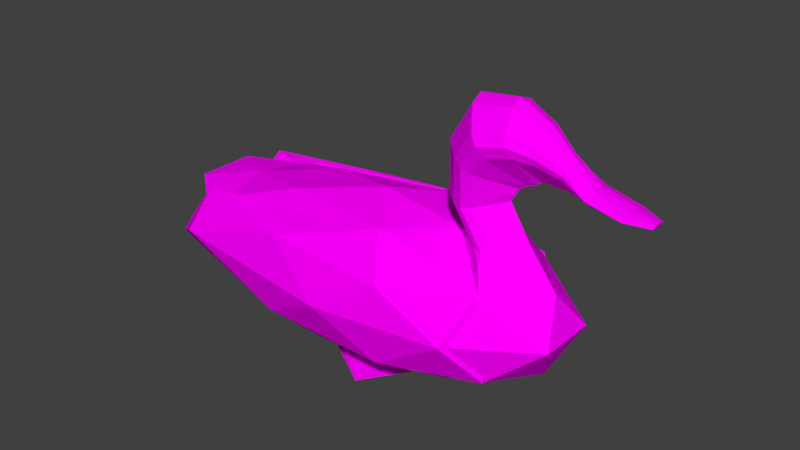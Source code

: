 # Source: SM_Duck_blend.blend  (saved by Blender 2.80.75; exported with 4.5.12 LTS)
import bpy
from mathutils import Matrix  # noqa: F401  (used for matrix-valued properties, if any)

bpy.ops.wm.read_factory_settings(use_empty=True)
scene = bpy.context.scene
scene.name = 'Scene'

# ---- images (referenced by path relative to the original .blend; pixels are not part of the script)
import os
ASSET_DIR = os.environ.get("B2B_ASSET_DIR", "")  # directory of the original .blend (textures are referenced by path, not embedded)
HERE = os.path.dirname(os.path.abspath(__file__))  # packed textures are extracted next to this script under _unpacked/

def load_image(name, relpath, width, height, colorspace="sRGB"):
    """Load a texture the original file referenced (path relative to the .blend, or extracted next to this script)."""
    p = next((c for c in (os.path.join(HERE, relpath), os.path.join(ASSET_DIR, relpath)) if relpath and os.path.exists(c)), "")
    if p:
        img = bpy.data.images.load(p, check_existing=True)
        img.name = name
    else:  # same state as the original file: an image datablock whose file is absent (Cycles renders it pink)
        img = bpy.data.images.new(name, width, height)
        img.source = "FILE"
        img.filepath = "//" + (relpath or name)
    img.colorspace_settings.name = colorspace
    return img
img_t_duck_png = load_image('T_Duck.png', 'T_Duck.png', 1024, 1024, 'sRGB')

# ---- materials (node trees are filled in below, after node groups)
mat_material = bpy.data.materials.new('Material')

# ---- material node trees
mat_material.use_nodes = True; mat_material.node_tree.nodes.clear()
_N = mat_material.node_tree.nodes; _L = mat_material.node_tree.links
n0 = _N.new('ShaderNodeOutputMaterial'); n0.name = 'Material Output'; n0.location = (300, 300)
n1 = _N.new('ShaderNodeBsdfPrincipled'); n1.name = 'Principled BSDF'; n1.location = (10, 300)
n1.distribution = 'GGX'
n1.subsurface_method = 'BURLEY'
n1.inputs[3].default_value = 1.45
n1.inputs[13].default_value = 0.0
n1.inputs[27].default_value = (0.0, 0.0, 0.0, 1.0)
n1.inputs[28].default_value = 1.0
n2 = _N.new('ShaderNodeTexImage'); n2.name = 'Image Texture'; n2.location = (-280, 260)
n2.image = img_t_duck_png
_L.new(n1.outputs[0], n0.inputs[0])
_L.new(n2.outputs[0], n1.inputs[0])
n0.is_active_output = True

# ---- world
world_world = bpy.data.worlds.new('World'); scene.world = world_world
world_world.color = (0.05088, 0.05088, 0.05088)
world_world.use_sun_shadow = False
world_world.sun_shadow_jitter_overblur = 0.0

# ---- meshes
me_duck = bpy.data.meshes.new('Duck')
me_duck.from_pydata([(-0.1457, -0.06121, -0.03113), (0.464, -0.172, 0.1037), (-0.2394, -0.2784, 0.1037), (-0.8264, -4.772e-08, 0.2601), (-0.2394, 0.2784, 0.1037), (0.464, 0.172, 0.1037), (0.1494, -0.2784, 0.3524), (-0.5726, -0.172, 0.3755), (-0.5726, 0.172, 0.3755), (0.1494, 0.2784, 0.3524), (0.577, -2.806e-08, 0.3581), (-0.04497, -2.73e-08, 0.5061), (-0.159, -0.08019, -0.02631), (0.2542, -0.1011, -0.00844), (0.1399, -0.2647, 0.0819), (0.5534, -2.73e-08, 0.0819), (0.2542, 0.1011, -0.00844), (-0.1886, -0.06121, -0.02631), (-0.5291, -0.1636, 0.0819), (-0.1589, 0.07942, -0.02218), (-0.7168, 0.1636, 0.1655), (0.1399, 0.2647, 0.0819), (0.624, -0.1011, 0.2281), (0.624, 0.1011, 0.2281), (-0.04497, -0.3272, 0.2281), (0.3685, -0.2647, 0.2281), (-0.7833, -0.1011, 0.3684), (-0.5787, -0.2647, 0.2508), (-0.5787, 0.2647, 0.2508), (-0.7833, 0.1011, 0.3684), (0.3685, 0.2647, 0.2281), (-0.04497, 0.3272, 0.2281), (0.4239, -0.1636, 0.3678), (-0.2299, -0.2647, 0.3742), (-0.6112, -3.11e-08, 0.3963), (-0.2299, 0.2647, 0.3742), (0.4239, 0.1636, 0.3678), (0.0693, -0.1636, 0.4646), (0.2382, -2.65e-08, 0.4586), (-0.3409, -0.1011, 0.4485), (-0.3409, 0.1011, 0.4485), (0.0693, 0.1636, 0.4646), (0.4805, -4.62e-08, 0.4832), (0.3903, -0.1109, 0.7592), (0.3444, -0.1111, 0.8225), (0.4104, -6.134e-08, 0.5976), (0.2925, -8.671e-08, 0.894), (0.3033, -0.05091, 0.8791), (0.4348, -7.082e-08, 0.6419), (0.3033, 0.05091, 0.8791), (0.4626, -7.349e-08, 0.6594), (0.2874, -0.03279, 0.4688), (0.2874, 0.03279, 0.4688), (0.2383, -2.652e-08, 0.4587), (0.2712, -2.886e-08, 0.4704), (0.2263, -0.042, 0.5786), (0.2263, 0.042, 0.5786), (0.2111, -4.995e-08, 0.5801), (0.2256, 0.04442, 0.7528), (0.2256, -0.04442, 0.7528), (0.2114, -7.076e-08, 0.7603), (0.4049, -0.08264, 0.4657), (0.3486, -0.08401, 0.4629), (0.3941, -0.1275, 0.43), (0.378, -0.09442, 0.4625), (0.3486, 0.08401, 0.4629), (0.4049, 0.08264, 0.4657), (0.3941, 0.1275, 0.43), (0.378, 0.09442, 0.4625), (0.3281, -0.07403, 0.5785), (0.2631, -0.0728, 0.5749), (0.2963, -0.08508, 0.5745), (0.2631, 0.0728, 0.5749), (0.3281, 0.07403, 0.5785), (0.2963, 0.08508, 0.5745), (0.2795, -0.09694, 0.7242), (0.3398, -0.09672, 0.6923), (0.3099, -0.1093, 0.7081), (0.3398, 0.09672, 0.6923), (0.2795, 0.09694, 0.7242), (0.3099, 0.1093, 0.7081), (0.3675, -0.1252, 0.7906), (0.3903, 0.1109, 0.7592), (0.3444, 0.1111, 0.8225), (0.3675, 0.1252, 0.7906), (0.46, -0.09434, 0.772), (0.4418, -0.09455, 0.8368), (0.4217, -9.142e-08, 0.9099), (0.4254, -0.04333, 0.8948), (0.4254, 0.04333, 0.8948), (0.4887, -7.473e-08, 0.6698), (0.4515, -0.1066, 0.804), (0.46, 0.09434, 0.772), (0.4418, 0.09455, 0.8368), (0.4515, 0.1066, 0.804), (0.5169, -0.0666, 0.7579), (0.5217, -0.06675, 0.8055), (0.5248, -8.921e-08, 0.8601), (0.5239, -0.03059, 0.8488), (0.5239, 0.03059, 0.8488), (0.5065, -7.65e-08, 0.6837), (0.52, -0.07523, 0.7812), (0.5169, 0.0666, 0.7579), (0.5217, 0.06675, 0.8055), (0.52, 0.07523, 0.7812), (0.5885, -0.04242, 0.7289), (0.5916, -0.04251, 0.7592), (0.5936, -8.359e-08, 0.794), (0.593, -0.01948, 0.7868), (0.593, 0.01948, 0.7868), (0.582, -7.55e-08, 0.6816), (0.5905, -0.04792, 0.7438), (0.5885, 0.04242, 0.7289), (0.5916, 0.04251, 0.7592), (0.5905, 0.04791, 0.7438), (0.6721, -0.05323, 0.6918), (0.6751, -0.05335, 0.7071), (0.6771, -7.693e-08, 0.7246), (0.6766, -0.02445, 0.721), (0.6766, 0.02445, 0.721), (0.6655, -6.677e-08, 0.668), (0.674, -0.06013, 0.6993), (0.6721, 0.05323, 0.6918), (0.6751, 0.05335, 0.7071), (0.674, 0.06013, 0.6993), (0.7813, -0.05323, 0.671), (0.7843, -0.05335, 0.6797), (0.7863, -7.348e-08, 0.6897), (0.7858, -0.02445, 0.6876), (0.7858, 0.02445, 0.6876), (0.7747, -6.332e-08, 0.6574), (0.7833, -0.06013, 0.6752), (0.7813, 0.05323, 0.671), (0.7843, 0.05335, 0.6797), (0.7833, 0.06013, 0.6752), (0.8559, -0.02532, 0.6646), (0.8576, -0.02537, 0.6689), (0.8587, -7.265e-08, 0.6738), (0.8584, -0.01163, 0.6728), (0.8584, 0.01163, 0.6728), (0.8523, -6.782e-08, 0.658), (0.857, -0.0286, 0.6667), (0.8559, 0.02532, 0.6646), (0.8576, 0.02537, 0.6689), (0.857, 0.0286, 0.6667), (-0.1592, -0.1636, -0.00844), (-0.1449, 0.05937, -0.02727), (-0.1902, 0.05937, -0.02218), (-0.1522, -0.07135, -0.08893), (-0.1655, -0.09033, -0.08412), (-0.1951, -0.07135, -0.08412), (-0.4148, -2.73e-08, -0.008439), (-0.04497, -2.73e-08, -0.04996), (-0.1592, 0.1636, -0.00844), (-0.1658, 0.09019, -0.08358), (-0.1518, 0.07014, -0.08867), (-0.1971, 0.07014, -0.08358), (-0.01732, 0.1923, -0.1014), (0.09386, 0.03312, -0.1021), (-0.1942, 0.08373, -0.09926), (0.08421, -0.03169, -0.1019), (-0.02371, -0.1862, -0.1013), (-0.1933, -0.0823, -0.09883), (-0.309, 0.2878, 0.1116), (0.464, 0.1815, 0.1037), (-0.7021, 0.1815, 0.3859), (0.146, 0.2878, 0.3531), (-0.8464, 0.173, 0.1759), (0.137, 0.2742, 0.08247), (-0.7091, 0.2742, 0.2613), (0.3685, 0.2742, 0.2281), (-0.07662, 0.3367, 0.2329), (-0.3024, 0.2742, 0.3821), (0.4239, 0.173, 0.3678), (0.05871, 0.173, 0.4664), (-0.2044, 0.173, -0.002232), (0.2466, 0.173, 0.4162), (-0.5439, 0.173, 0.08788), (0.444, 0.1772, 0.2358), (-0.7814, 0.1772, 0.2815), (-0.3282, 0.1772, 0.428), (0.1503, 0.1772, 0.04806), (-0.4669, 0.2709, 0.1928), (-0.07951, 0.2667, 0.2333), (0.2667, 0.2709, 0.2841), (-0.2873, -0.2878, 0.1061), (0.464, -0.1815, 0.1037), (-0.6612, -0.1815, 0.38), (0.1493, -0.2878, 0.3524), (-0.8262, -0.173, 0.171), (0.1391, -0.2742, 0.08194), (-0.6757, -0.2742, 0.2557), (0.3685, -0.2742, 0.2281), (-0.06092, -0.3367, 0.2289), (-0.27, -0.2742, 0.3762), (0.4239, -0.173, 0.3678), (0.06731, -0.173, 0.4647), (-0.1917, -0.173, -0.006815), (0.2466, -0.173, 0.4162), (-0.5211, -0.173, 0.0827), (0.444, -0.1772, 0.2358), (-0.7483, -0.1772, 0.2757), (-0.2933, -0.1772, 0.4221), (0.1519, -0.1772, 0.04767), (-0.437, -0.2709, 0.1871), (-0.06267, -0.2667, 0.2289), (0.2667, -0.2709, 0.2841)], [], [(152, 13, 145), (1, 13, 15), (12, 17, 150, 149), (147, 19, 154, 156), (152, 153, 16), (1, 15, 22), (2, 14, 24), (3, 18, 26), (4, 20, 28), (5, 21, 30), (1, 22, 25), (2, 24, 27), (3, 26, 29), (4, 28, 31), (5, 30, 23), (6, 32, 37), (7, 33, 39), (8, 34, 40), (9, 35, 41), (38, 41, 11), (38, 36, 41), (36, 9, 41), (41, 40, 11), (41, 35, 40), (35, 8, 40), (40, 39, 11), (40, 34, 39), (34, 7, 39), (39, 37, 11), (39, 33, 37), (33, 6, 37), (37, 38, 11), (37, 32, 38), (23, 36, 10), (23, 30, 36), (30, 9, 36), (31, 35, 9), (31, 28, 35), (28, 8, 35), (29, 34, 8), (29, 26, 34), (26, 7, 34), (27, 33, 7), (27, 24, 33), (24, 6, 33), (25, 32, 6), (25, 22, 32), (22, 10, 32), (30, 31, 9), (30, 21, 31), (21, 4, 31), (28, 29, 8), (28, 20, 29), (20, 3, 29), (26, 27, 7), (26, 18, 27), (18, 2, 27), (24, 25, 6), (24, 14, 25), (14, 1, 25), (22, 23, 10), (22, 15, 23), (15, 5, 23), (16, 21, 5), (16, 153, 21), (153, 4, 21), (153, 20, 4), (153, 151, 20), (151, 3, 20), (151, 18, 3), (151, 145, 18), (145, 2, 18), (15, 16, 5), (15, 13, 16), (13, 152, 16), (145, 14, 2), (145, 13, 14), (13, 1, 14), (38, 32, 63, 62, 51, 53), (51, 62, 70, 55), (36, 38, 53, 52, 65, 67), (59, 75, 44, 47), (69, 45, 48, 76), (65, 52, 56, 72), (42, 66, 73, 45), (32, 10, 42, 61, 63), (72, 56, 58, 79), (55, 70, 75, 59), (45, 73, 78, 48), (51, 54, 53), (54, 52, 53), (51, 55, 57, 54), (54, 57, 56, 52), (58, 56, 57, 60), (60, 57, 55, 59), (10, 36, 67, 66, 42), (61, 64, 63), (64, 62, 63), (65, 68, 67), (68, 66, 67), (73, 66, 68, 74), (74, 68, 65, 72), (61, 69, 71, 64), (64, 71, 70, 62), (72, 79, 80, 74), (74, 80, 78, 73), (69, 76, 77, 71), (71, 77, 75, 70), (61, 42, 45, 69), (80, 79, 83, 84), (75, 77, 81, 44), (60, 59, 47, 46), (48, 78, 82, 50), (58, 60, 46, 49), (79, 58, 49, 83), (77, 76, 43, 81), (78, 80, 84, 82), (76, 48, 50, 43), (83, 49, 89, 93), (46, 47, 88, 87), (47, 44, 86, 88), (50, 82, 92, 90), (81, 43, 85, 91), (82, 84, 94, 92), (49, 46, 87, 89), (43, 50, 90, 85), (44, 81, 91, 86), (84, 83, 93, 94), (93, 89, 99, 103), (89, 87, 97, 99), (90, 92, 102, 100), (87, 88, 98, 97), (94, 93, 103, 104), (91, 85, 95, 101), (92, 94, 104, 102), (85, 90, 100, 95), (88, 86, 96, 98), (86, 91, 101, 96), (100, 102, 112, 110), (97, 98, 108, 107), (104, 103, 113, 114), (101, 95, 105, 111), (102, 104, 114, 112), (95, 100, 110, 105), (98, 96, 106, 108), (96, 101, 111, 106), (103, 99, 109, 113), (99, 97, 107, 109), (107, 108, 118, 117), (114, 113, 123, 124), (111, 105, 115, 121), (112, 114, 124, 122), (105, 110, 120, 115), (108, 106, 116, 118), (106, 111, 121, 116), (113, 109, 119, 123), (109, 107, 117, 119), (110, 112, 122, 120), (121, 115, 125, 131), (122, 124, 134, 132), (115, 120, 130, 125), (118, 116, 126, 128), (116, 121, 131, 126), (123, 119, 129, 133), (119, 117, 127, 129), (120, 122, 132, 130), (117, 118, 128, 127), (124, 123, 133, 134), (132, 134, 144, 142), (125, 130, 140, 135), (128, 126, 136, 138), (126, 131, 141, 136), (133, 129, 139, 143), (129, 127, 137, 139), (130, 132, 142, 140), (127, 128, 138, 137), (134, 133, 143, 144), (131, 125, 135, 141), (140, 142, 144, 143, 139, 137, 138, 136, 141, 135), (12, 0, 152, 145), (0, 17, 151, 152), (17, 12, 145, 151), (149, 150, 162, 161), (17, 0, 148, 150), (0, 12, 149, 148), (147, 146, 152, 151), (146, 19, 153, 152), (19, 147, 151, 153), (156, 154, 157, 159), (19, 146, 155, 154), (146, 147, 156, 155), (158, 159, 157), (154, 155, 158, 157), (155, 156, 159, 158), (160, 161, 162), (150, 148, 160, 162), (148, 149, 161, 160), (163, 167, 169), (164, 168, 170), (163, 169, 171), (166, 172, 174), (173, 166, 174, 176), (170, 166, 173), (171, 172, 166), (171, 169, 172), (169, 165, 172), (170, 171, 166), (170, 168, 171), (168, 163, 171), (175, 163, 168), (175, 177, 167, 163), (170, 173, 178, 164), (169, 167, 179, 165), (172, 165, 180, 174), (164, 181, 175, 168), (173, 176, 178), (174, 183, 184), (167, 177, 179), (165, 182, 180), (180, 183, 174), (180, 182, 183), (182, 175, 183), (179, 182, 165), (179, 177, 182), (177, 175, 182), (184, 181, 164), (184, 183, 181), (183, 175, 181), (178, 184, 164), (178, 176, 184), (176, 174, 184), (185, 189, 191), (186, 190, 192), (185, 191, 193), (188, 194, 196), (195, 188, 196, 198), (192, 188, 195), (193, 194, 188), (193, 191, 194), (191, 187, 194), (192, 193, 188), (192, 190, 193), (190, 185, 193), (197, 185, 190), (197, 199, 189, 185), (192, 195, 200, 186), (191, 189, 201, 187), (194, 187, 202, 196), (186, 203, 197, 190), (195, 198, 200), (196, 205, 206), (189, 199, 201), (187, 204, 202), (202, 205, 196), (202, 204, 205), (204, 197, 205), (201, 204, 187), (201, 199, 204), (199, 197, 204), (206, 203, 186), (206, 205, 203), (205, 197, 203), (200, 206, 186), (200, 198, 206), (198, 196, 206)])
_uv = me_duck.uv_layers.new(name='UVMap')
_uv.uv.foreach_set('vector', [0.256, 0.777, 0.256, 0.777, 0.256, 0.777, 0.256, 0.777, 0.256, 0.777, 0.256, 0.777, 0.7796, 0.842, 0.7796, 0.842, 0.7796, 0.842, 0.7796, 0.842, 0.7796, 0.842, 0.7796, 0.842, 0.7796, 0.842, 0.7796, 0.842, 0.256, 0.777, 0.256, 0.777, 0.256, 0.777, 0.256, 0.777, 0.256, 0.777, 0.256, 0.777, 0.256, 0.777, 0.256, 0.777, 0.256, 0.777, 0.256, 0.777, 0.256, 0.777, 0.256, 0.777, 0.256, 0.777, 0.256, 0.777, 0.256, 0.777, 0.256, 0.777, 0.256, 0.777, 0.256, 0.777, 0.256, 0.777, 0.256, 0.777, 0.256, 0.777, 0.256, 0.777, 0.256, 0.777, 0.256, 0.777, 0.256, 0.777, 0.256, 0.777, 0.256, 0.777, 0.256, 0.777, 0.256, 0.777, 0.256, 0.777, 0.256, 0.777, 0.256, 0.777, 0.256, 0.777, 0.256, 0.777, 0.256, 0.777, 0.256, 0.777, 0.256, 0.777, 0.256, 0.777, 0.256, 0.777, 0.256, 0.777, 0.256, 0.777, 0.256, 0.777, 0.256, 0.777, 0.256, 0.777, 0.256, 0.777, 0.256, 0.777, 0.256, 0.777, 0.256, 0.777, 0.256, 0.777, 0.256, 0.777, 0.256, 0.777, 0.256, 0.777, 0.256, 0.777, 0.256, 0.777, 0.256, 0.777, 0.256, 0.777, 0.256, 0.777, 0.256, 0.777, 0.256, 0.777, 0.256, 0.777, 0.256, 0.777, 0.256, 0.777, 0.256, 0.777, 0.256, 0.777, 0.256, 0.777, 0.256, 0.777, 0.256, 0.777, 0.256, 0.777, 0.256, 0.777, 0.256, 0.777, 0.256, 0.777, 0.256, 0.777, 0.256, 0.777, 0.256, 0.777, 0.256, 0.777, 0.256, 0.777, 0.256, 0.777, 0.256, 0.777, 0.256, 0.777, 0.256, 0.777, 0.256, 0.777, 0.256, 0.777, 0.256, 0.777, 0.256, 0.777, 0.256, 0.777, 0.256, 0.777, 0.256, 0.777, 0.7728, 0.2306, 0.7728, 0.2306, 0.7728, 0.2306, 0.256, 0.777, 0.256, 0.777, 0.256, 0.777, 0.256, 0.777, 0.256, 0.777, 0.256, 0.777, 0.256, 0.777, 0.256, 0.777, 0.256, 0.777, 0.256, 0.777, 0.256, 0.777, 0.256, 0.777, 0.256, 0.777, 0.256, 0.777, 0.256, 0.777, 0.256, 0.777, 0.256, 0.777, 0.256, 0.777, 0.256, 0.777, 0.256, 0.777, 0.256, 0.777, 0.256, 0.777, 0.256, 0.777, 0.256, 0.777, 0.256, 0.777, 0.256, 0.777, 0.256, 0.777, 0.256, 0.777, 0.256, 0.777, 0.256, 0.777, 0.256, 0.777, 0.256, 0.777, 0.256, 0.777, 0.256, 0.777, 0.256, 0.777, 0.256, 0.777, 0.256, 0.777, 0.256, 0.777, 0.256, 0.777, 0.7728, 0.2306, 0.7728, 0.2306, 0.7728, 0.2306, 0.256, 0.777, 0.256, 0.777, 0.256, 0.777, 0.256, 0.777, 0.256, 0.777, 0.256, 0.777, 0.256, 0.777, 0.256, 0.777, 0.256, 0.777, 0.256, 0.777, 0.256, 0.777, 0.256, 0.777, 0.256, 0.777, 0.256, 0.777, 0.256, 0.777, 0.256, 0.777, 0.256, 0.777, 0.256, 0.777, 0.256, 0.777, 0.256, 0.777, 0.256, 0.777, 0.256, 0.777, 0.256, 0.777, 0.256, 0.777, 0.256, 0.777, 0.256, 0.777, 0.256, 0.777, 0.256, 0.777, 0.256, 0.777, 0.256, 0.777, 0.256, 0.777, 0.256, 0.777, 0.256, 0.777, 0.256, 0.777, 0.256, 0.777, 0.256, 0.777, 0.7728, 0.2306, 0.7728, 0.2306, 0.7728, 0.2306, 0.256, 0.777, 0.256, 0.777, 0.256, 0.777, 0.256, 0.777, 0.256, 0.777, 0.256, 0.777, 0.256, 0.777, 0.256, 0.777, 0.256, 0.777, 0.256, 0.777, 0.256, 0.777, 0.256, 0.777, 0.256, 0.777, 0.256, 0.777, 0.256, 0.777, 0.256, 0.777, 0.256, 0.777, 0.256, 0.777, 0.256, 0.777, 0.256, 0.777, 0.256, 0.777, 0.256, 0.777, 0.256, 0.777, 0.256, 0.777, 0.256, 0.777, 0.256, 0.777, 0.256, 0.777, 0.256, 0.777, 0.256, 0.777, 0.256, 0.777, 0.256, 0.777, 0.256, 0.777, 0.256, 0.777, 0.256, 0.777, 0.256, 0.777, 0.256, 0.777, 0.256, 0.777, 0.256, 0.777, 0.256, 0.777, 0.256, 0.777, 0.256, 0.777, 0.256, 0.777, 0.256, 0.777, 0.256, 0.777, 0.256, 0.777, 0.256, 0.777, 0.256, 0.777, 0.256, 0.777, 0.256, 0.777, 0.256, 0.777, 0.256, 0.777, 0.7728, 0.2306, 0.7728, 0.2306, 0.7728, 0.2306, 0.7728, 0.2306, 0.7728, 0.2306, 0.7728, 0.2306, 0.2455, 0.2713, 0.2455, 0.2713, 0.2455, 0.2713, 0.2455, 0.2713, 0.7728, 0.2306, 0.7728, 0.2306, 0.7728, 0.2306, 0.7728, 0.2306, 0.7728, 0.2306, 0.7728, 0.2306, 0.2455, 0.2713, 0.2455, 0.2713, 0.2455, 0.2713, 0.2455, 0.2713, 0.2455, 0.2713, 0.2455, 0.2713, 0.2455, 0.2713, 0.2455, 0.2713, 0.2455, 0.2713, 0.2455, 0.2713, 0.2455, 0.2713, 0.2455, 0.2713, 0.2455, 0.2713, 0.2455, 0.2713, 0.2455, 0.2713, 0.2455, 0.2713, 0.7728, 0.2306, 0.7728, 0.2306, 0.7728, 0.2306, 0.7728, 0.2306, 0.7728, 0.2306, 0.2455, 0.2713, 0.2455, 0.2713, 0.2455, 0.2713, 0.2455, 0.2713, 0.2455, 0.2713, 0.2455, 0.2713, 0.2455, 0.2713, 0.2455, 0.2713, 0.2455, 0.2713, 0.2455, 0.2713, 0.2455, 0.2713, 0.2455, 0.2713, 0.7728, 0.2306, 0.7728, 0.2306, 0.7728, 0.2306, 0.7728, 0.2306, 0.7728, 0.2306, 0.7728, 0.2306, 0.2455, 0.2713, 0.2455, 0.2713, 0.2455, 0.2713, 0.2455, 0.2713, 0.2455, 0.2713, 0.2455, 0.2713, 0.2455, 0.2713, 0.2455, 0.2713, 0.2455, 0.2713, 0.2455, 0.2713, 0.2455, 0.2713, 0.2455, 0.2713, 0.2455, 0.2713, 0.2455, 0.2713, 0.2455, 0.2713, 0.2455, 0.2713, 0.7728, 0.2306, 0.7728, 0.2306, 0.7728, 0.2306, 0.7728, 0.2306, 0.7728, 0.2306, 0.77, 0.2314, 0.77, 0.2314, 0.77, 0.2314, 0.77, 0.2314, 0.77, 0.2314, 0.77, 0.2314, 0.77, 0.2314, 0.77, 0.2314, 0.77, 0.2314, 0.77, 0.2314, 0.77, 0.2314, 0.77, 0.2314, 0.2455, 0.2713, 0.2455, 0.2713, 0.2455, 0.2713, 0.2455, 0.2713, 0.2455, 0.2713, 0.2455, 0.2713, 0.2455, 0.2713, 0.2455, 0.2713, 0.2455, 0.2713, 0.2455, 0.2713, 0.2455, 0.2713, 0.2455, 0.2713, 0.2455, 0.2713, 0.2455, 0.2713, 0.2455, 0.2713, 0.2455, 0.2713, 0.2455, 0.2713, 0.2455, 0.2713, 0.2455, 0.2713, 0.2455, 0.2713, 0.2455, 0.2713, 0.2455, 0.2713, 0.2455, 0.2713, 0.2455, 0.2713, 0.2455, 0.2713, 0.2455, 0.2713, 0.2455, 0.2713, 0.2455, 0.2713, 0.2455, 0.2713, 0.2455, 0.2713, 0.2455, 0.2713, 0.2455, 0.2713, 0.2455, 0.2713, 0.2455, 0.2713, 0.2455, 0.2713, 0.2455, 0.2713, 0.2455, 0.2713, 0.2455, 0.2713, 0.2455, 0.2713, 0.2455, 0.2713, 0.2455, 0.2713, 0.2455, 0.2713, 0.2455, 0.2713, 0.2455, 0.2713, 0.2455, 0.2713, 0.2455, 0.2713, 0.2455, 0.2713, 0.2455, 0.2713, 0.2455, 0.2713, 0.2455, 0.2713, 0.2455, 0.2713, 0.2455, 0.2713, 0.2455, 0.2713, 0.2455, 0.2713, 0.2455, 0.2713, 0.2455, 0.2713, 0.2455, 0.2713, 0.2455, 0.2713, 0.2455, 0.2713, 0.2455, 0.2713, 0.2455, 0.2713, 0.2455, 0.2713, 0.2455, 0.2713, 0.2455, 0.2713, 0.2455, 0.2713, 0.2455, 0.2713, 0.2455, 0.2713, 0.2455, 0.2713, 0.2455, 0.2713, 0.2455, 0.2713, 0.2455, 0.2713, 0.2455, 0.2713, 0.2455, 0.2713, 0.2455, 0.2713, 0.2455, 0.2713, 0.2455, 0.2713, 0.2455, 0.2713, 0.2455, 0.2713, 0.2455, 0.2713, 0.2455, 0.2713, 0.2455, 0.2713, 0.2455, 0.2713, 0.2455, 0.2713, 0.2455, 0.2713, 0.2455, 0.2713, 0.2455, 0.2713, 0.2455, 0.2713, 0.2455, 0.2713, 0.2455, 0.2713, 0.2455, 0.2713, 0.2455, 0.2713, 0.2455, 0.2713, 0.2455, 0.2713, 0.2455, 0.2713, 0.2455, 0.2713, 0.2455, 0.2713, 0.2455, 0.2713, 0.2455, 0.2713, 0.2455, 0.2713, 0.2455, 0.2713, 0.2455, 0.2713, 0.2455, 0.2713, 0.2455, 0.2713, 0.2455, 0.2713, 0.2455, 0.2713, 0.2455, 0.2713, 0.2455, 0.2713, 0.2455, 0.2713, 0.2455, 0.2713, 0.2455, 0.2713, 0.2455, 0.2713, 0.2455, 0.2713, 0.2455, 0.2713, 0.2455, 0.2713, 0.2455, 0.2713, 0.2455, 0.2713, 0.2455, 0.2713, 0.2455, 0.2713, 0.2455, 0.2713, 0.2455, 0.2713, 0.2455, 0.2713, 0.2455, 0.2713, 0.2455, 0.2713, 0.2455, 0.2713, 0.2455, 0.2713, 0.2455, 0.2713, 0.2455, 0.2713, 0.2455, 0.2713, 0.2455, 0.2713, 0.2455, 0.2713, 0.2455, 0.2713, 0.2455, 0.2713, 0.2455, 0.2713, 0.2455, 0.2713, 0.2455, 0.2713, 0.2455, 0.2713, 0.2455, 0.2713, 0.2455, 0.2713, 0.2455, 0.2713, 0.2455, 0.2713, 0.2455, 0.2713, 0.2455, 0.2713, 0.2455, 0.2713, 0.2455, 0.2713, 0.2455, 0.2713, 0.2455, 0.2713, 0.2455, 0.2713, 0.2455, 0.2713, 0.2455, 0.2713, 0.2455, 0.2713, 0.2455, 0.2713, 0.2455, 0.2713, 0.2455, 0.2713, 0.2455, 0.2713, 0.2455, 0.2713, 0.2455, 0.2713, 0.2455, 0.2713, 0.2455, 0.2713, 0.2455, 0.2713, 0.2455, 0.2713, 0.2455, 0.2713, 0.2455, 0.2713, 0.2455, 0.2713, 0.2455, 0.2713, 0.2455, 0.2713, 0.2455, 0.2713, 0.2455, 0.2713, 0.2455, 0.2713, 0.2455, 0.2713, 0.2455, 0.2713, 0.2455, 0.2713, 0.2455, 0.2713, 0.2455, 0.2713, 0.2455, 0.2713, 0.2455, 0.2713, 0.2455, 0.2713, 0.2455, 0.2713, 0.2455, 0.2713, 0.2455, 0.2713, 0.2455, 0.2713, 0.2455, 0.2713, 0.2455, 0.2713, 0.2455, 0.2713, 0.2455, 0.2713, 0.2455, 0.2713, 0.2455, 0.2713, 0.2455, 0.2713, 0.2455, 0.2713, 0.2455, 0.2713, 0.2455, 0.2713, 0.2455, 0.2713, 0.2455, 0.2713, 0.7594, 0.7557, 0.7594, 0.7557, 0.7594, 0.7557, 0.7594, 0.7557, 0.7594, 0.7557, 0.7594, 0.7557, 0.7594, 0.7557, 0.7594, 0.7557, 0.7594, 0.7557, 0.7594, 0.7557, 0.7594, 0.7557, 0.7594, 0.7557, 0.7594, 0.7557, 0.7594, 0.7557, 0.7594, 0.7557, 0.7594, 0.7557, 0.7594, 0.7557, 0.7594, 0.7557, 0.7594, 0.7557, 0.7594, 0.7557, 0.7594, 0.7557, 0.7594, 0.7557, 0.7594, 0.7557, 0.7594, 0.7557, 0.7594, 0.7557, 0.7594, 0.7557, 0.7594, 0.7557, 0.7594, 0.7557, 0.7594, 0.7557, 0.7594, 0.7557, 0.7594, 0.7557, 0.7594, 0.7557, 0.7594, 0.7557, 0.7594, 0.7557, 0.7594, 0.7557, 0.7594, 0.7557, 0.7594, 0.7557, 0.7594, 0.7557, 0.7594, 0.7557, 0.7594, 0.7557, 0.7594, 0.7557, 0.7594, 0.7557, 0.7594, 0.7557, 0.7594, 0.7557, 0.7594, 0.7557, 0.7594, 0.7557, 0.7594, 0.7557, 0.7594, 0.7557, 0.7594, 0.7557, 0.7594, 0.7557, 0.7594, 0.7557, 0.7594, 0.7557, 0.7594, 0.7557, 0.7594, 0.7557, 0.7594, 0.7557, 0.7594, 0.7557, 0.7594, 0.7557, 0.7594, 0.7557, 0.7594, 0.7557, 0.7594, 0.7557, 0.7594, 0.7557, 0.7594, 0.7557, 0.7594, 0.7557, 0.7594, 0.7557, 0.7594, 0.7557, 0.7594, 0.7557, 0.7594, 0.7557, 0.7594, 0.7557, 0.7594, 0.7557, 0.7594, 0.7557, 0.7594, 0.7557, 0.7594, 0.7557, 0.7594, 0.7557, 0.7594, 0.7557, 0.7594, 0.7557, 0.7594, 0.7557, 0.7594, 0.7557, 0.7594, 0.7557, 0.7594, 0.7557, 0.7594, 0.7557, 0.7594, 0.7557, 0.7594, 0.7557, 0.7594, 0.7557, 0.7594, 0.7557, 0.7594, 0.7557, 0.7594, 0.7557, 0.7594, 0.7557, 0.7594, 0.7557, 0.7594, 0.7557, 0.7594, 0.7557, 0.7594, 0.7557, 0.7594, 0.7557, 0.7594, 0.7557, 0.7594, 0.7557, 0.7594, 0.7557, 0.7594, 0.7557, 0.7594, 0.7557, 0.7594, 0.7557, 0.7594, 0.7557, 0.7594, 0.7557, 0.7594, 0.7557, 0.7594, 0.7557, 0.7594, 0.7557, 0.7594, 0.7557, 0.7594, 0.7557, 0.7594, 0.7557, 0.7594, 0.7557, 0.7594, 0.7557, 0.7594, 0.7557, 0.7594, 0.7557, 0.7594, 0.7557, 0.7594, 0.7557, 0.7594, 0.7557, 0.7594, 0.7557, 0.7594, 0.7557, 0.7594, 0.7557, 0.7594, 0.7557, 0.7594, 0.7557, 0.7594, 0.7557, 0.7594, 0.7557, 0.7594, 0.7557, 0.7594, 0.7557, 0.7594, 0.7557, 0.7594, 0.7557, 0.7594, 0.7557, 0.7594, 0.7557, 0.7594, 0.7557, 0.7594, 0.7557, 0.7594, 0.7557, 0.7594, 0.7557, 0.256, 0.777, 0.256, 0.777, 0.256, 0.777, 0.256, 0.777, 0.256, 0.777, 0.256, 0.777, 0.256, 0.777, 0.256, 0.777, 0.256, 0.777, 0.256, 0.777, 0.256, 0.777, 0.256, 0.777, 0.7796, 0.842, 0.7796, 0.842, 0.7796, 0.842, 0.7796, 0.842, 0.7796, 0.842, 0.7796, 0.842, 0.7796, 0.842, 0.7796, 0.842, 0.7796, 0.842, 0.7796, 0.842, 0.7796, 0.842, 0.7796, 0.842, 0.256, 0.777, 0.256, 0.777, 0.256, 0.777, 0.256, 0.777, 0.256, 0.777, 0.256, 0.777, 0.256, 0.777, 0.256, 0.777, 0.256, 0.777, 0.256, 0.777, 0.256, 0.777, 0.256, 0.777, 0.7796, 0.842, 0.7796, 0.842, 0.7796, 0.842, 0.7796, 0.842, 0.7796, 0.842, 0.7796, 0.842, 0.7796, 0.842, 0.7796, 0.842, 0.7796, 0.842, 0.7796, 0.842, 0.7796, 0.842, 0.7796, 0.842, 0.7796, 0.842, 0.7796, 0.842, 0.7796, 0.842, 0.7796, 0.842, 0.7796, 0.842, 0.7796, 0.842, 0.7796, 0.842, 0.7796, 0.842, 0.7796, 0.842, 0.7796, 0.842, 0.7796, 0.842, 0.7796, 0.842, 0.7796, 0.842, 0.7796, 0.842, 0.7796, 0.842, 0.7796, 0.842, 0.7796, 0.842, 0.7796, 0.842, 0.7796, 0.842, 0.7796, 0.842, 0.7796, 0.842, 0.7796, 0.842, 0.256, 0.777, 0.256, 0.777, 0.256, 0.777, 0.256, 0.777, 0.256, 0.777, 0.256, 0.777, 0.256, 0.777, 0.256, 0.777, 0.256, 0.777, 0.256, 0.777, 0.256, 0.777, 0.256, 0.777, 0.256, 0.777, 0.256, 0.777, 0.256, 0.777, 0.256, 0.777, 0.256, 0.777, 0.256, 0.777, 0.256, 0.777, 0.256, 0.777, 0.256, 0.777, 0.256, 0.777, 0.256, 0.777, 0.256, 0.777, 0.256, 0.777, 0.256, 0.777, 0.256, 0.777, 0.256, 0.777, 0.256, 0.777, 0.256, 0.777, 0.256, 0.777, 0.256, 0.777, 0.256, 0.777, 0.256, 0.777, 0.256, 0.777, 0.256, 0.777, 0.256, 0.777, 0.256, 0.777, 0.256, 0.777, 0.256, 0.777, 0.256, 0.777, 0.256, 0.777, 0.256, 0.777, 0.256, 0.777, 0.256, 0.777, 0.256, 0.777, 0.256, 0.777, 0.256, 0.777, 0.256, 0.777, 0.256, 0.777, 0.256, 0.777, 0.256, 0.777, 0.256, 0.777, 0.256, 0.777, 0.256, 0.777, 0.256, 0.777, 0.256, 0.777, 0.256, 0.777, 0.256, 0.777, 0.256, 0.777, 0.2514, 0.7391, 0.2514, 0.7391, 0.2514, 0.7391, 0.2514, 0.7391, 0.2514, 0.7391, 0.2514, 0.7391, 0.2514, 0.7391, 0.2514, 0.7391, 0.2514, 0.7391, 0.2514, 0.7391, 0.2514, 0.7391, 0.2514, 0.7391, 0.2514, 0.7391, 0.2514, 0.7391, 0.2514, 0.7391, 0.2514, 0.7391, 0.2514, 0.7391, 0.2514, 0.7391, 0.2514, 0.7391, 0.2514, 0.7391, 0.2514, 0.7391, 0.2514, 0.7391, 0.2514, 0.7391, 0.2514, 0.7391, 0.2514, 0.7391, 0.2514, 0.7391, 0.2514, 0.7391, 0.2514, 0.7391, 0.2514, 0.7391, 0.2514, 0.7391, 0.2514, 0.7391, 0.2514, 0.7391, 0.2514, 0.7391, 0.2514, 0.7391, 0.2514, 0.7391, 0.2514, 0.7391, 0.2514, 0.7391, 0.2514, 0.7391, 0.2514, 0.7391, 0.2514, 0.7391, 0.2514, 0.7391, 0.2514, 0.7391, 0.2514, 0.7391, 0.2514, 0.7391, 0.2514, 0.7391, 0.2514, 0.7391, 0.2514, 0.7391, 0.2514, 0.7391, 0.256, 0.777, 0.256, 0.777, 0.256, 0.777, 0.256, 0.777, 0.256, 0.777, 0.256, 0.777, 0.256, 0.777, 0.256, 0.777, 0.256, 0.777, 0.256, 0.777, 0.256, 0.777, 0.256, 0.777, 0.256, 0.777, 0.256, 0.777, 0.256, 0.777, 0.256, 0.777, 0.256, 0.777, 0.256, 0.777, 0.256, 0.777, 0.256, 0.777, 0.256, 0.777, 0.256, 0.777, 0.256, 0.777, 0.256, 0.777, 0.256, 0.777, 0.256, 0.777, 0.256, 0.777, 0.256, 0.777, 0.256, 0.777, 0.256, 0.777, 0.256, 0.777, 0.256, 0.777, 0.256, 0.777, 0.256, 0.777, 0.256, 0.777, 0.256, 0.777, 0.256, 0.777, 0.256, 0.777, 0.256, 0.777, 0.256, 0.777, 0.256, 0.777, 0.256, 0.777, 0.256, 0.777, 0.256, 0.777, 0.256, 0.777, 0.256, 0.777, 0.256, 0.777, 0.256, 0.777, 0.256, 0.777, 0.256, 0.777, 0.256, 0.777, 0.256, 0.777, 0.256, 0.777, 0.256, 0.777, 0.256, 0.777, 0.256, 0.777, 0.256, 0.777, 0.256, 0.777, 0.256, 0.777, 0.256, 0.777, 0.2514, 0.7391, 0.2514, 0.7391, 0.2514, 0.7391, 0.2514, 0.7391, 0.2514, 0.7391, 0.2514, 0.7391, 0.2514, 0.7391, 0.2514, 0.7391, 0.2514, 0.7391, 0.2514, 0.7391, 0.2514, 0.7391, 0.2514, 0.7391, 0.2514, 0.7391, 0.2514, 0.7391, 0.2514, 0.7391, 0.2514, 0.7391, 0.2514, 0.7391, 0.2514, 0.7391, 0.2514, 0.7391, 0.2514, 0.7391, 0.2514, 0.7391, 0.2514, 0.7391, 0.2514, 0.7391, 0.2514, 0.7391, 0.2514, 0.7391, 0.2514, 0.7391, 0.2514, 0.7391, 0.2514, 0.7391, 0.2514, 0.7391, 0.2514, 0.7391, 0.2514, 0.7391, 0.2514, 0.7391, 0.2514, 0.7391, 0.2514, 0.7391, 0.2514, 0.7391, 0.2514, 0.7391, 0.2514, 0.7391, 0.2514, 0.7391, 0.2514, 0.7391, 0.2514, 0.7391, 0.2514, 0.7391, 0.2514, 0.7391, 0.2514, 0.7391, 0.2514, 0.7391, 0.2514, 0.7391, 0.2514, 0.7391, 0.2514, 0.7391, 0.2514, 0.7391])
me_duck.materials.append(mat_material)
me_duck.use_remesh_preserve_volume = False
me_duck.use_remesh_preserve_attributes = False
me_duck.use_mirror_vertex_groups = False
me_duck.update()
arm_armature = bpy.data.armatures.new('Armature')  # bones are not reproduced

# ---- objects
ob_empty = bpy.data.objects.new('Empty', None)
ob_duck = bpy.data.objects.new('Duck', me_duck)
ob_armature = bpy.data.objects.new('Armature', arm_armature)

# ---- transforms, parenting, visibility, modifiers, constraints
ob_empty.location = (0.06037, -6.153e-08, 0.4387)
ob_empty.rotation_euler = (1.571, -0.0, -0.0)
ob_empty.scale = (-0.3987, 0.3987, 0.3987)
ob_empty.empty_display_type = 'IMAGE'
ob_empty.empty_display_size = 5.0
ob_empty.use_empty_image_alpha = True
ob_empty.color = (1.0, 1.0, 1.0, 0.1304)
ob_empty.lineart.crease_threshold = 0.0
ob_duck.parent = ob_armature
ob_duck.location = (0.0, 0.0, 0.0)
ob_duck.lineart.crease_threshold = 0.0
_vg = ob_duck.vertex_groups.new(name='Root')
for _i, _w in zip([0, 2, 4, 6, 9, 11, 13, 14, 16, 21, 24, 25, 30, 31, 33, 35, 37, 38, 39, 40, 41, 51, 52, 53, 54, 145, 146, 147, 152, 153], [0.06955, 0.005464, 0.04088, 0.2067, 0.2083, 0.9554, 0.09015, 0.0334, 0.09003, 0.04424, 0.07356, 0.03011, 0.03203, 0.07919, 0.09495, 0.09692, 0.6699, 0.1365, 0.0889, 0.08931, 0.6704, 0.0554, 0.05592, 0.1364, 0.05737, 0.02763, 0.1055, 0.03598, 0.8359, 0.08473]): _vg.add([_i], _w, 'REPLACE')
_vg = ob_duck.vertex_groups.new(name='Body.Front')
for _i, _w in zip([1, 2, 4, 5, 6, 9, 10, 13, 14, 15, 16, 21, 22, 23, 24, 25, 30, 31, 32, 33, 35, 36, 37, 38, 39, 40, 41, 53, 62, 63, 64, 65, 66, 67, 68, 145, 152, 153], [0.8723, 0.1446, 0.1528, 0.873, 0.5913, 0.5934, 0.05056, 0.8682, 0.776, 0.9045, 0.868, 0.7837, 0.4975, 0.4978, 0.5691, 0.7477, 0.7512, 0.5723, 0.1606, 0.1448, 0.1468, 0.1719, 0.1477, 0.01132, 0.008369, 0.009448, 0.1482, 0.01124, 0.001866, 0.07245, 0.0005708, 0.0123, 4.191e-05, 0.07903, 0.01074, 0.04201, 0.007806, 0.1143]): _vg.add([_i], _w, 'REPLACE')
_vg = ob_duck.vertex_groups.new(name='Neck')
for _i, _w in zip([1, 5, 6, 9, 10, 14, 15, 21, 22, 23, 25, 30, 32, 36, 37, 38, 41, 42, 45, 48, 51, 52, 53, 54, 55, 56, 57, 61, 62, 63, 64, 65, 66, 67, 68, 69, 70, 71, 72, 73, 74], [0.1025, 0.1017, 0.116, 0.1143, 0.9445, 0.0229, 0.08752, 0.02232, 0.5005, 0.5001, 0.1923, 0.1885, 0.806, 0.7886, 0.1058, 0.7435, 0.1056, 0.9272, 0.08261, 0.002219, 0.8036, 0.7916, 0.7436, 0.778, 0.08732, 0.08593, 0.08157, 0.9061, 0.8558, 0.8642, 0.8814, 0.8294, 0.8856, 0.8456, 0.8602, 0.102, 0.0987, 0.11, 0.1009, 0.0973, 0.1094]): _vg.add([_i], _w, 'REPLACE')
_vg = ob_duck.vertex_groups.new(name='Neck.001')
for _i, _w in zip([38, 42, 43, 44, 45, 46, 47, 48, 49, 50, 51, 52, 53, 54, 55, 56, 57, 58, 59, 60, 61, 62, 63, 64, 65, 66, 67, 68, 69, 70, 71, 72, 73, 74, 75, 76, 77, 78, 79, 80, 81, 82, 83, 84, 85, 86, 87, 88, 89, 90, 91, 92, 93, 94, 95, 96, 97, 98, 99, 101, 102, 103, 104], [0.0735, 0.05362, 0.2528, 0.2519, 0.7862, 0.432, 0.4148, 0.3143, 0.4142, 0.1153, 0.1112, 0.1192, 0.07358, 0.1349, 0.8619, 0.8612, 0.8617, 0.5448, 0.5471, 0.5255, 0.06416, 0.09658, 0.04874, 0.07877, 0.1115, 0.07875, 0.06085, 0.092, 0.8607, 0.8606, 0.8526, 0.8589, 0.8601, 0.8503, 0.7843, 0.7641, 0.7839, 0.7783, 0.772, 0.7898, 0.2442, 0.2654, 0.255, 0.2483, 0.09314, 0.09121, 0.1221, 0.117, 0.1167, 0.0278, 0.09362, 0.09545, 0.09715, 0.09916, 0.01006, 0.01104, 0.02565, 0.02167, 0.02315, 0.01242, 0.01068, 0.01611, 0.01624]): _vg.add([_i], _w, 'REPLACE')
_vg = ob_duck.vertex_groups.new(name='Head')
for _i, _w in zip([43, 44, 45, 46, 47, 48, 49, 50, 55, 56, 57, 58, 59, 60, 69, 70, 71, 72, 73, 74, 75, 76, 77, 78, 79, 80, 81, 82, 83, 84, 85, 86, 87, 88, 89, 90, 91, 92, 93, 94, 95, 96, 97, 98, 99, 100, 101, 102, 103, 104, 105, 106, 107, 108, 109, 110, 111, 112, 113, 114, 115, 116, 117, 118, 119, 120, 121, 122, 123, 124, 125, 126, 127, 128, 129, 130, 131, 132, 133, 134, 135, 136, 137, 138, 139, 140, 141, 142, 143, 144], [0.7418, 0.7456, 0.1294, 0.5674, 0.5844, 0.659, 0.585, 0.8753, 0.03312, 0.03509, 0.04533, 0.4518, 0.449, 0.4719, 0.0158, 0.01123, 0.009728, 0.01273, 0.02359, 0.01384, 0.2062, 0.2176, 0.2026, 0.2046, 0.2181, 0.1973, 0.752, 0.7293, 0.7425, 0.7481, 0.9048, 0.9076, 0.8773, 0.8823, 0.8826, 0.9579, 0.9047, 0.9024, 0.9016, 0.8991, 0.9693, 0.969, 0.9618, 0.9638, 0.963, 0.9893, 0.9682, 0.9689, 0.9664, 0.9662, 0.9958, 0.9944, 0.9918, 0.9925, 0.9924, 0.9996, 0.9949, 0.9963, 0.9945, 0.9953, 0.9998, 0.9997, 0.9997, 0.9997, 0.9997, 1.0, 0.9998, 0.9998, 0.9997, 0.9998, 1.0, 1.0, 1.0, 1.0, 1.0, 1.0, 1.0, 1.0, 1.0, 1.0, 1.0, 1.0, 1.0, 1.0, 1.0, 1.0, 1.0, 1.0, 1.0, 1.0]): _vg.add([_i], _w, 'REPLACE')
_vg = ob_duck.vertex_groups.new(name='Body.Rear')
for _i, _w in zip([2, 3, 4, 6, 7, 8, 9, 11, 14, 17, 18, 20, 21, 24, 26, 27, 28, 29, 31, 33, 34, 35, 37, 39, 40, 41, 145, 147, 151, 153], [0.5775, 1.001, 0.6081, 0.05761, 0.9761, 0.9735, 0.06133, 0.000722, 0.04278, 0.05297, 0.9179, 0.9917, 0.0659, 0.2492, 0.9966, 0.9715, 0.9604, 0.9965, 0.2621, 0.7197, 0.9906, 0.7217, 0.05901, 0.8742, 0.8743, 0.06, 0.08087, 0.08201, 0.7353, 0.2551]): _vg.add([_i], _w, 'REPLACE')
_vg = ob_duck.vertex_groups.new(name='Leg.Right')
for _i, _w in zip([0, 2, 12, 14, 17, 18, 24, 27, 145, 151, 152, 153], [0.9034, 0.2367, 0.9777, 0.09586, 0.8874, 0.04642, 0.08193, 0.01059, 0.8226, 0.1609, 0.0774, 0.007617]): _vg.add([_i], _w, 'REPLACE')
_vg = ob_duck.vertex_groups.new(name='Foot.Right')
for _i, _w in zip([148, 149, 150, 160, 161, 162], [0.9996, 0.9876, 0.9886, 1.008, 0.9994, 0.9841]): _vg.add([_i], _w, 'REPLACE')
_vg = ob_duck.vertex_groups.new(name='Leg.Left')
for _i, _w in zip([4, 18, 19, 21, 28, 31, 146, 147, 151, 152, 153, 156, 159], [0.1717, 0.01949, 0.9382, 0.05948, 0.005039, 0.05716, 0.8101, 0.8126, 0.1631, 0.06586, 0.4992, 0.03405, 0.165]): _vg.add([_i], _w, 'REPLACE')
_vg = ob_duck.vertex_groups.new(name='Foot.Left')
for _i, _w in zip([146, 147, 154, 155, 156, 157, 158, 159], [0.02718, 0.01825, 0.99, 0.9918, 0.9552, 1.018, 1.048, 0.8327]): _vg.add([_i], _w, 'REPLACE')
_vg = ob_duck.vertex_groups.new(name='Feet')
_vg.add([0, 12, 17, 19, 146, 147, 148, 149, 150, 154, 155, 156, 157, 158, 159, 160, 161, 162], 1.0, 'REPLACE')
_vg = ob_duck.vertex_groups.new(name='Bill')
_vg.add([105, 106, 107, 108, 109, 110, 111, 112, 113, 114, 115, 116, 117, 118, 119, 120, 121, 122, 123, 124, 125, 126, 127, 128, 129, 130, 131, 132, 133, 134, 135, 136, 137, 138, 139, 140, 141, 142, 143, 144], 1.0, 'REPLACE')
_vg = ob_duck.vertex_groups.new(name='Head+Neck')
_vg.add([42, 43, 44, 45, 46, 47, 48, 49, 50, 51, 52, 54, 55, 56, 57, 58, 59, 60, 61, 62, 64, 65, 66, 68, 69, 70, 71, 72, 73, 74, 75, 76, 77, 78, 79, 80, 81, 82, 83, 84, 85, 86, 87, 88, 89, 90, 91, 92, 93, 94, 95, 96, 97, 98, 99, 100, 101, 102, 103, 104, 105, 106, 107, 108, 109, 110, 111, 112, 113, 114], 1.0, 'REPLACE')
_vg = ob_duck.vertex_groups.new(name='Chest')
_vg.add([10, 22, 23, 32, 36, 38, 42, 51, 52, 53, 54, 61, 62, 63, 64, 65, 66, 67, 68], 1.0, 'REPLACE')
_vg = ob_duck.vertex_groups.new(name='Body')
_vg.add([0, 1, 2, 3, 4, 5, 6, 7, 8, 9, 11, 12, 13, 14, 15, 16, 17, 18, 19, 20, 21, 22, 23, 24, 25, 26, 27, 28, 29, 30, 31, 32, 33, 34, 35, 36, 37, 38, 39, 40, 41, 53, 145, 146, 147, 151, 152, 153], 1.0, 'REPLACE')
_vg = ob_duck.vertex_groups.new(name='Wing.Left')
_vg.add([163, 164, 165, 166, 167, 168, 169, 170, 171, 172, 173, 174, 175, 176, 177, 178, 179, 180, 181, 182, 183, 184], 1.0, 'REPLACE')
_vg = ob_duck.vertex_groups.new(name='Wing.Right')
_vg.add([185, 186, 187, 188, 189, 190, 191, 192, 193, 194, 195, 196, 197, 198, 199, 200, 201, 202, 203, 204, 205, 206], 1.0, 'REPLACE')
_m = ob_duck.modifiers.new('Armature', 'ARMATURE')
_m.object = ob_armature
ob_armature.location = (0.0, 0.0, 0.0)
ob_armature.show_in_front = True
ob_armature.lineart.crease_threshold = 0.0

# ---- collection membership
scene.collection.objects.link(ob_empty)
scene.collection.objects.link(ob_duck)
scene.collection.objects.link(ob_armature)

# ---- scene / render settings (as saved in the file)
scene.frame_start = 1; scene.frame_end = 263; scene.frame_set(1)
scene.render.engine = 'CYCLES'
scene.render.resolution_percentage = 50
scene.render.dither_intensity = 0.0
scene.cycles.use_denoising = False
scene.cycles.samples = 128
scene.cycles.sampling_pattern = 'TABULATED_SOBOL'
scene.cycles.use_adaptive_sampling = False
scene.cycles.use_light_tree = False
scene.view_settings.view_transform = 'Standard'
bpy.context.view_layer.update()

# ---- added for rendering (the .blend has no active camera and no usable light): camera, sun
cam_auto = bpy.data.cameras.new('AutoCamera')
cam_auto.lens = 50.0
cam_auto.sensor_width = 36.0
cam_auto.clip_end = 1000.0
ob_auto_camera = bpy.data.objects.new('AutoCamera', cam_auto)
scene.collection.objects.link(ob_auto_camera)
ob_auto_camera.location = (1.95644, -2.34064, 1.95113)
ob_auto_camera.rotation_euler = (1.09748, -7.21219e-08, 0.694738)
scene.camera = ob_auto_camera
light_auto_sun = bpy.data.lights.new('AutoSun', 'SUN')
light_auto_sun.energy = 3.0
light_auto_sun.angle = 0.0523599
ob_auto_sun = bpy.data.objects.new('AutoSun', light_auto_sun)
scene.collection.objects.link(ob_auto_sun)
ob_auto_sun.rotation_euler = (0.872665, 0.174533, 0.523599)
bpy.context.view_layer.update()
